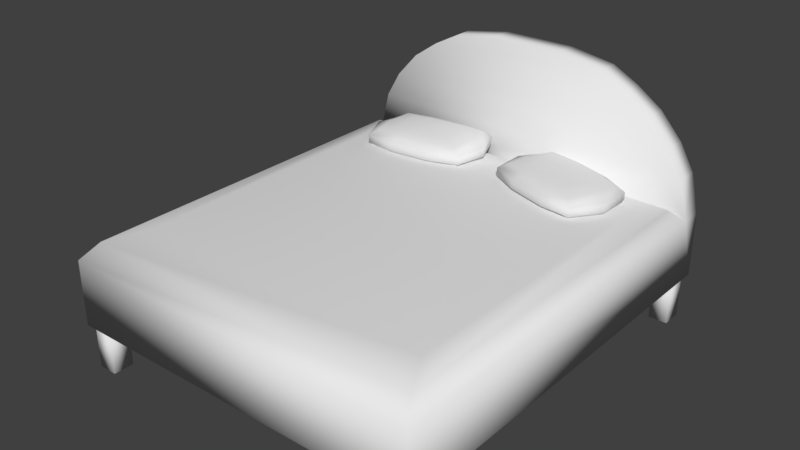 # Source: bed.blend  (saved by Blender 2.79.0; exported with 4.5.12 LTS)
import bpy
from mathutils import Matrix  # noqa: F401  (used for matrix-valued properties, if any)

bpy.ops.wm.read_factory_settings(use_empty=True)
scene = bpy.context.scene
scene.name = 'Scene'

# ---- collections
col_collection_1 = bpy.data.collections.new('Collection 1'); scene.collection.children.link(col_collection_1)

# ---- materials (node trees are filled in below, after node groups)
mat_material_001 = bpy.data.materials.new('Material.001')
mat_material_001.alpha_threshold = 0.0
mat_material_001.use_transparent_shadow = False
mat_material_001.roughness = 0.5

# ---- material node trees

# ---- world
world_world = bpy.data.worlds.new('World'); scene.world = world_world
world_world.color = (0.05088, 0.05088, 0.05088)
world_world.use_sun_shadow = False
world_world.sun_shadow_jitter_overblur = 0.0
world_world.cycles.sampling_method = 'MANUAL'

# ---- meshes
me_cube_003 = bpy.data.meshes.new('Cube.003')
me_cube_003.from_pydata([(-0.2425, -0.1504, -0.01778), (-0.2425, -0.1504, 0.01778), (-0.2425, 0.1504, -0.01778), (-0.2425, 0.1504, 0.01778), (0.2425, -0.1504, -0.01778), (0.2425, -0.1504, 0.01778), (0.2425, 0.1504, -0.01778), (0.2425, 0.1504, 0.01778), (-0.2038, -0.1264, 0.04307), (-0.2038, 0.1264, 0.04307), (0.2038, -0.1264, 0.04307), (0.2038, 0.1264, 0.04307), (-0.1289, -0.07995, 0.05478), (-0.1289, 0.07995, 0.05478), (0.1289, -0.07995, 0.05478), (0.1289, 0.07995, 0.05478), (-0.21, -0.1303, -0.04642), (-0.21, 0.1303, -0.04642), (0.21, -0.1303, -0.04642), (0.21, 0.1303, -0.04642), (-0.1129, -0.07003, -0.06483), (-0.1129, 0.07003, -0.06483), (0.1129, -0.07003, -0.06483), (0.1129, 0.07003, -0.06483), (-0.2881, 0.0, -0.02095), (-0.2881, 0.0, 0.02129), (0.2881, 0.0, -0.02095), (0.2881, 0.0, 0.02129), (-0.2192, 0.0, 0.04649), (0.2192, 0.0, 0.04649), (-0.1386, 0.0, 0.05909), (0.1386, 0.0, 0.05909), (-0.2258, 0.0, -0.04975), (0.2258, 0.0, -0.04975), (-0.1214, 0.0, -0.06955), (0.1214, 0.0, -0.06955), (0.09609, 0.1788, -0.02093), (-0.09609, 0.1788, -0.02093), (-0.09609, 0.1788, 0.02134), (0.09609, 0.1788, 0.02134), (-0.09609, -0.1788, -0.02093), (0.09609, -0.1788, -0.02093), (0.09609, -0.1788, 0.02134), (-0.09609, -0.1788, 0.02134), (-0.07311, 0.136, 0.04655), (0.07311, 0.136, 0.04655), (0.07311, -0.136, 0.04655), (-0.07311, -0.136, 0.04655), (-0.04624, 0.08605, 0.05916), (0.04624, 0.08605, 0.05916), (0.04624, -0.08605, 0.05916), (-0.04624, -0.08605, 0.05916), (0.07533, 0.1402, -0.04975), (-0.07533, 0.1402, -0.04975), (-0.07533, -0.1402, -0.04975), (0.07533, -0.1402, -0.04975), (0.0405, 0.07536, -0.06956), (-0.0405, 0.07536, -0.06956), (-0.0405, -0.07536, -0.06956), (0.0405, -0.07536, -0.06956), (0.04355, 0.0, -0.07465), (-0.04355, 0.0, -0.07465), (-0.04973, 0.0, 0.0638), (0.04973, 0.0, 0.0638)], [], [(24, 25, 3, 2), (36, 39, 7, 6), (26, 27, 5, 4), (40, 43, 1, 0), (36, 6, 19, 52), (25, 1, 8, 28), (46, 10, 14, 50), (42, 5, 10, 46), (38, 3, 9, 44), (27, 7, 11, 29), (62, 30, 12, 51), (44, 9, 13, 48), (29, 11, 15, 31), (28, 8, 12, 30), (32, 17, 21, 34), (24, 2, 17, 32), (26, 4, 18, 33), (40, 0, 16, 54), (60, 35, 22, 59), (54, 16, 20, 58), (52, 19, 23, 56), (33, 18, 22, 35), (19, 33, 35, 23), (56, 23, 35, 60), (6, 26, 33, 19), (0, 24, 32, 16), (16, 32, 34, 20), (9, 28, 30, 13), (10, 29, 31, 14), (48, 13, 30, 62), (5, 27, 29, 10), (3, 25, 28, 9), (6, 7, 27, 26), (0, 1, 25, 24), (15, 49, 63, 31), (49, 48, 62, 63), (21, 57, 61, 34), (57, 56, 60, 61), (17, 53, 57, 21), (53, 52, 56, 57), (18, 55, 59, 22), (55, 54, 58, 59), (34, 61, 58, 20), (61, 60, 59, 58), (4, 41, 55, 18), (41, 40, 54, 55), (11, 45, 49, 15), (45, 44, 48, 49), (31, 63, 50, 14), (63, 62, 51, 50), (7, 39, 45, 11), (39, 38, 44, 45), (1, 43, 47, 8), (43, 42, 46, 47), (8, 47, 51, 12), (47, 46, 50, 51), (2, 37, 53, 17), (37, 36, 52, 53), (4, 5, 42, 41), (41, 42, 43, 40), (2, 3, 38, 37), (37, 38, 39, 36)])
me_cube_003.polygons.foreach_set('use_smooth', [True] * 62)
_uv = me_cube_003.uv_layers.new(name='UVMap')
_uv.uv.foreach_set('vector', [0.947, 0.7966, 0.8942, 0.7966, 0.8986, 0.6275, 0.9431, 0.6275, 0.9471, 0.1894, 0.8942, 0.1894, 0.8986, 0.0, 0.9431, 0.0, 0.9999, 0.7966, 0.947, 0.7966, 0.9514, 0.6275, 0.996, 0.6275, 1.0, 0.1894, 0.9471, 0.1894, 0.9515, 0.0, 0.9961, 0.0, 0.0, 0.248, 0.03555, 0.05913, 0.06079, 0.09902, 0.04836, 0.2727, 0.6709, 0.0, 0.859, 0.05899, 0.8268, 0.109, 0.6686, 0.08914, 0.8385, 0.4673, 0.8268, 0.6364, 0.7677, 0.5395, 0.7749, 0.4326, 0.8942, 0.4971, 0.859, 0.6865, 0.8268, 0.6364, 0.8385, 0.4673, 0.4477, 0.2484, 0.4834, 0.05899, 0.5111, 0.109, 0.4988, 0.2781, 0.6709, 0.7455, 0.4834, 0.6865, 0.5111, 0.6364, 0.6686, 0.6563, 0.6671, 0.3084, 0.6675, 0.1934, 0.7677, 0.206, 0.7749, 0.3129, 0.4988, 0.2781, 0.5111, 0.109, 0.5681, 0.206, 0.5601, 0.3129, 0.6686, 0.6563, 0.5111, 0.6364, 0.5681, 0.5395, 0.6675, 0.5521, 0.6686, 0.08914, 0.8268, 0.109, 0.7677, 0.206, 0.6675, 0.1934, 0.2238, 0.6618, 0.06079, 0.6415, 0.1362, 0.5148, 0.2238, 0.5254, 0.2238, 0.7443, 0.03555, 0.6856, 0.06079, 0.6415, 0.2238, 0.6618, 0.2238, 0.0, 0.4121, 0.05913, 0.3869, 0.09902, 0.2238, 0.07829, 0.4477, 0.4963, 0.4121, 0.6856, 0.3869, 0.6415, 0.3993, 0.4673, 0.2238, 0.3119, 0.2238, 0.2117, 0.3115, 0.2231, 0.3182, 0.3163, 0.3993, 0.4673, 0.3869, 0.6415, 0.3115, 0.5148, 0.3182, 0.4209, 0.04836, 0.2727, 0.06079, 0.09902, 0.1362, 0.2231, 0.1295, 0.3163, 0.2238, 0.07829, 0.3869, 0.09902, 0.3115, 0.2231, 0.2238, 0.2117, 0.06079, 0.09902, 0.2238, 0.07829, 0.2238, 0.2117, 0.1362, 0.2231, 0.1295, 0.3163, 0.1362, 0.2231, 0.2238, 0.2117, 0.2238, 0.3119, 0.03555, 0.05913, 0.2238, 0.0, 0.2238, 0.07829, 0.06079, 0.09902, 0.4121, 0.6856, 0.2238, 0.7443, 0.2238, 0.6618, 0.3869, 0.6415, 0.3869, 0.6415, 0.2238, 0.6618, 0.2238, 0.5254, 0.3115, 0.5148, 0.5111, 0.109, 0.6686, 0.08914, 0.6675, 0.1934, 0.5681, 0.206, 0.8268, 0.6364, 0.6686, 0.6563, 0.6675, 0.5521, 0.7677, 0.5395, 0.5601, 0.3129, 0.5681, 0.206, 0.6675, 0.1934, 0.6671, 0.3084, 0.859, 0.6865, 0.6709, 0.7455, 0.6686, 0.6563, 0.8268, 0.6364, 0.4834, 0.05899, 0.6709, 0.0, 0.6686, 0.08914, 0.5111, 0.109, 0.996, 1.0, 0.9514, 1.0, 0.947, 0.7966, 0.9999, 0.7966, 0.9431, 1.0, 0.8986, 1.0, 0.8942, 0.7966, 0.947, 0.7966, 0.5681, 0.5395, 0.5601, 0.4326, 0.6671, 0.4371, 0.6675, 0.5521, 0.5601, 0.4326, 0.5601, 0.3129, 0.6671, 0.3084, 0.6671, 0.4371, 0.1362, 0.5148, 0.1295, 0.4209, 0.2238, 0.4245, 0.2238, 0.5254, 0.1295, 0.4209, 0.1295, 0.3163, 0.2238, 0.3119, 0.2238, 0.4245, 0.06079, 0.6415, 0.04836, 0.4673, 0.1295, 0.4209, 0.1362, 0.5148, 0.04836, 0.4673, 0.04836, 0.2727, 0.1295, 0.3163, 0.1295, 0.4209, 0.3869, 0.09902, 0.3993, 0.2727, 0.3182, 0.3163, 0.3115, 0.2231, 0.3993, 0.2727, 0.3993, 0.4673, 0.3182, 0.4209, 0.3182, 0.3163, 0.2238, 0.5254, 0.2238, 0.4245, 0.3182, 0.4209, 0.3115, 0.5148, 0.2238, 0.4245, 0.2238, 0.3119, 0.3182, 0.3163, 0.3182, 0.4209, 0.4121, 0.05913, 0.4477, 0.248, 0.3993, 0.2727, 0.3869, 0.09902, 0.4477, 0.248, 0.4477, 0.4963, 0.3993, 0.4673, 0.3993, 0.2727, 0.5111, 0.6364, 0.4988, 0.4673, 0.5601, 0.4326, 0.5681, 0.5395, 0.4988, 0.4673, 0.4988, 0.2781, 0.5601, 0.3129, 0.5601, 0.4326, 0.6675, 0.5521, 0.6671, 0.4371, 0.7749, 0.4326, 0.7677, 0.5395, 0.6671, 0.4371, 0.6671, 0.3084, 0.7749, 0.3129, 0.7749, 0.4326, 0.4834, 0.6865, 0.4477, 0.4971, 0.4988, 0.4673, 0.5111, 0.6364, 0.4477, 0.4971, 0.4477, 0.2484, 0.4988, 0.2781, 0.4988, 0.4673, 0.859, 0.05899, 0.8942, 0.2484, 0.8385, 0.2781, 0.8268, 0.109, 0.8942, 0.2484, 0.8942, 0.4971, 0.8385, 0.4673, 0.8385, 0.2781, 0.8268, 0.109, 0.8385, 0.2781, 0.7749, 0.3129, 0.7677, 0.206, 0.8385, 0.2781, 0.8385, 0.4673, 0.7749, 0.4326, 0.7749, 0.3129, 0.03555, 0.6856, 0.0, 0.4963, 0.04836, 0.4673, 0.06079, 0.6415, 0.0, 0.4963, 0.0, 0.248, 0.04836, 0.2727, 0.04836, 0.4673, 0.9961, 0.6275, 0.9515, 0.6275, 0.9471, 0.4381, 1.0, 0.4381, 1.0, 0.4381, 0.9471, 0.4381, 0.9471, 0.1894, 1.0, 0.1894, 0.9431, 0.6275, 0.8986, 0.6275, 0.8942, 0.4381, 0.9471, 0.4381, 0.9471, 0.4381, 0.8942, 0.4381, 0.8942, 0.1894, 0.9471, 0.1894])
me_cube_003.use_remesh_preserve_volume = False
me_cube_003.use_remesh_preserve_attributes = False
me_cube_003.use_mirror_vertex_groups = False
me_cube_003.update()
me_cube_002 = bpy.data.meshes.new('Cube.002')
me_cube_002.from_pydata([(-0.2425, -0.1504, -0.01778), (-0.2425, -0.1504, 0.01778), (-0.2425, 0.1504, -0.01778), (-0.2425, 0.1504, 0.01778), (0.2425, -0.1504, -0.01778), (0.2425, -0.1504, 0.01778), (0.2425, 0.1504, -0.01778), (0.2425, 0.1504, 0.01778), (-0.2038, -0.1264, 0.04307), (-0.2038, 0.1264, 0.04307), (0.2038, -0.1264, 0.04307), (0.2038, 0.1264, 0.04307), (-0.1289, -0.07995, 0.05478), (-0.1289, 0.07995, 0.05478), (0.1289, -0.07995, 0.05478), (0.1289, 0.07995, 0.05478), (-0.21, -0.1303, -0.04642), (-0.21, 0.1303, -0.04642), (0.21, -0.1303, -0.04642), (0.21, 0.1303, -0.04642), (-0.1129, -0.07003, -0.06483), (-0.1129, 0.07003, -0.06483), (0.1129, -0.07003, -0.06483), (0.1129, 0.07003, -0.06483), (-0.2881, 0.0, -0.02095), (-0.2881, 0.0, 0.02129), (0.2881, 0.0, -0.02095), (0.2881, 0.0, 0.02129), (-0.2192, 0.0, 0.04649), (0.2192, 0.0, 0.04649), (-0.1386, 0.0, 0.05909), (0.1386, 0.0, 0.05909), (-0.2258, 0.0, -0.04975), (0.2258, 0.0, -0.04975), (-0.1214, 0.0, -0.06955), (0.1214, 0.0, -0.06955), (0.09609, 0.1788, -0.02093), (-0.09609, 0.1788, -0.02093), (-0.09609, 0.1788, 0.02134), (0.09609, 0.1788, 0.02134), (-0.09609, -0.1788, -0.02093), (0.09609, -0.1788, -0.02093), (0.09609, -0.1788, 0.02134), (-0.09609, -0.1788, 0.02134), (-0.07311, 0.136, 0.04655), (0.07311, 0.136, 0.04655), (0.07311, -0.136, 0.04655), (-0.07311, -0.136, 0.04655), (-0.04624, 0.08605, 0.05916), (0.04624, 0.08605, 0.05916), (0.04624, -0.08605, 0.05916), (-0.04624, -0.08605, 0.05916), (0.07533, 0.1402, -0.04975), (-0.07533, 0.1402, -0.04975), (-0.07533, -0.1402, -0.04975), (0.07533, -0.1402, -0.04975), (0.0405, 0.07536, -0.06956), (-0.0405, 0.07536, -0.06956), (-0.0405, -0.07536, -0.06956), (0.0405, -0.07536, -0.06956), (0.04355, 0.0, -0.07465), (-0.04355, 0.0, -0.07465), (-0.04973, 0.0, 0.0638), (0.04973, 0.0, 0.0638)], [], [(24, 25, 3, 2), (36, 39, 7, 6), (26, 27, 5, 4), (40, 43, 1, 0), (36, 6, 19, 52), (25, 1, 8, 28), (46, 10, 14, 50), (42, 5, 10, 46), (38, 3, 9, 44), (27, 7, 11, 29), (62, 30, 12, 51), (44, 9, 13, 48), (29, 11, 15, 31), (28, 8, 12, 30), (32, 17, 21, 34), (24, 2, 17, 32), (26, 4, 18, 33), (40, 0, 16, 54), (60, 35, 22, 59), (54, 16, 20, 58), (52, 19, 23, 56), (33, 18, 22, 35), (19, 33, 35, 23), (56, 23, 35, 60), (6, 26, 33, 19), (0, 24, 32, 16), (16, 32, 34, 20), (9, 28, 30, 13), (10, 29, 31, 14), (48, 13, 30, 62), (5, 27, 29, 10), (3, 25, 28, 9), (6, 7, 27, 26), (0, 1, 25, 24), (15, 49, 63, 31), (49, 48, 62, 63), (21, 57, 61, 34), (57, 56, 60, 61), (17, 53, 57, 21), (53, 52, 56, 57), (18, 55, 59, 22), (55, 54, 58, 59), (34, 61, 58, 20), (61, 60, 59, 58), (4, 41, 55, 18), (41, 40, 54, 55), (11, 45, 49, 15), (45, 44, 48, 49), (31, 63, 50, 14), (63, 62, 51, 50), (7, 39, 45, 11), (39, 38, 44, 45), (1, 43, 47, 8), (43, 42, 46, 47), (8, 47, 51, 12), (47, 46, 50, 51), (2, 37, 53, 17), (37, 36, 52, 53), (4, 5, 42, 41), (41, 42, 43, 40), (2, 3, 38, 37), (37, 38, 39, 36)])
me_cube_002.polygons.foreach_set('use_smooth', [True] * 62)
_uv = me_cube_002.uv_layers.new(name='UVMap')
_uv.uv.foreach_set('vector', [0.947, 0.7966, 0.8942, 0.7966, 0.8986, 0.6275, 0.9431, 0.6275, 0.9471, 0.1894, 0.8942, 0.1894, 0.8986, 0.0, 0.9431, 0.0, 0.9999, 0.7966, 0.947, 0.7966, 0.9514, 0.6275, 0.996, 0.6275, 1.0, 0.1894, 0.9471, 0.1894, 0.9515, 0.0, 0.9961, 0.0, 0.0, 0.248, 0.03555, 0.05913, 0.06079, 0.09902, 0.04836, 0.2727, 0.6709, 0.0, 0.859, 0.05899, 0.8268, 0.109, 0.6686, 0.08914, 0.8385, 0.4673, 0.8268, 0.6364, 0.7677, 0.5395, 0.7749, 0.4326, 0.8942, 0.4971, 0.859, 0.6865, 0.8268, 0.6364, 0.8385, 0.4673, 0.4477, 0.2484, 0.4834, 0.05899, 0.5111, 0.109, 0.4988, 0.2781, 0.6709, 0.7455, 0.4834, 0.6865, 0.5111, 0.6364, 0.6686, 0.6563, 0.6671, 0.3084, 0.6675, 0.1934, 0.7677, 0.206, 0.7749, 0.3129, 0.4988, 0.2781, 0.5111, 0.109, 0.5681, 0.206, 0.5601, 0.3129, 0.6686, 0.6563, 0.5111, 0.6364, 0.5681, 0.5395, 0.6675, 0.5521, 0.6686, 0.08914, 0.8268, 0.109, 0.7677, 0.206, 0.6675, 0.1934, 0.2238, 0.6618, 0.06079, 0.6415, 0.1362, 0.5148, 0.2238, 0.5254, 0.2238, 0.7443, 0.03555, 0.6856, 0.06079, 0.6415, 0.2238, 0.6618, 0.2238, 0.0, 0.4121, 0.05913, 0.3869, 0.09902, 0.2238, 0.07829, 0.4477, 0.4963, 0.4121, 0.6856, 0.3869, 0.6415, 0.3993, 0.4673, 0.2238, 0.3119, 0.2238, 0.2117, 0.3115, 0.2231, 0.3182, 0.3163, 0.3993, 0.4673, 0.3869, 0.6415, 0.3115, 0.5148, 0.3182, 0.4209, 0.04836, 0.2727, 0.06079, 0.09902, 0.1362, 0.2231, 0.1295, 0.3163, 0.2238, 0.07829, 0.3869, 0.09902, 0.3115, 0.2231, 0.2238, 0.2117, 0.06079, 0.09902, 0.2238, 0.07829, 0.2238, 0.2117, 0.1362, 0.2231, 0.1295, 0.3163, 0.1362, 0.2231, 0.2238, 0.2117, 0.2238, 0.3119, 0.03555, 0.05913, 0.2238, 0.0, 0.2238, 0.07829, 0.06079, 0.09902, 0.4121, 0.6856, 0.2238, 0.7443, 0.2238, 0.6618, 0.3869, 0.6415, 0.3869, 0.6415, 0.2238, 0.6618, 0.2238, 0.5254, 0.3115, 0.5148, 0.5111, 0.109, 0.6686, 0.08914, 0.6675, 0.1934, 0.5681, 0.206, 0.8268, 0.6364, 0.6686, 0.6563, 0.6675, 0.5521, 0.7677, 0.5395, 0.5601, 0.3129, 0.5681, 0.206, 0.6675, 0.1934, 0.6671, 0.3084, 0.859, 0.6865, 0.6709, 0.7455, 0.6686, 0.6563, 0.8268, 0.6364, 0.4834, 0.05899, 0.6709, 0.0, 0.6686, 0.08914, 0.5111, 0.109, 0.996, 1.0, 0.9514, 1.0, 0.947, 0.7966, 0.9999, 0.7966, 0.9431, 1.0, 0.8986, 1.0, 0.8942, 0.7966, 0.947, 0.7966, 0.5681, 0.5395, 0.5601, 0.4326, 0.6671, 0.4371, 0.6675, 0.5521, 0.5601, 0.4326, 0.5601, 0.3129, 0.6671, 0.3084, 0.6671, 0.4371, 0.1362, 0.5148, 0.1295, 0.4209, 0.2238, 0.4245, 0.2238, 0.5254, 0.1295, 0.4209, 0.1295, 0.3163, 0.2238, 0.3119, 0.2238, 0.4245, 0.06079, 0.6415, 0.04836, 0.4673, 0.1295, 0.4209, 0.1362, 0.5148, 0.04836, 0.4673, 0.04836, 0.2727, 0.1295, 0.3163, 0.1295, 0.4209, 0.3869, 0.09902, 0.3993, 0.2727, 0.3182, 0.3163, 0.3115, 0.2231, 0.3993, 0.2727, 0.3993, 0.4673, 0.3182, 0.4209, 0.3182, 0.3163, 0.2238, 0.5254, 0.2238, 0.4245, 0.3182, 0.4209, 0.3115, 0.5148, 0.2238, 0.4245, 0.2238, 0.3119, 0.3182, 0.3163, 0.3182, 0.4209, 0.4121, 0.05913, 0.4477, 0.248, 0.3993, 0.2727, 0.3869, 0.09902, 0.4477, 0.248, 0.4477, 0.4963, 0.3993, 0.4673, 0.3993, 0.2727, 0.5111, 0.6364, 0.4988, 0.4673, 0.5601, 0.4326, 0.5681, 0.5395, 0.4988, 0.4673, 0.4988, 0.2781, 0.5601, 0.3129, 0.5601, 0.4326, 0.6675, 0.5521, 0.6671, 0.4371, 0.7749, 0.4326, 0.7677, 0.5395, 0.6671, 0.4371, 0.6671, 0.3084, 0.7749, 0.3129, 0.7749, 0.4326, 0.4834, 0.6865, 0.4477, 0.4971, 0.4988, 0.4673, 0.5111, 0.6364, 0.4477, 0.4971, 0.4477, 0.2484, 0.4988, 0.2781, 0.4988, 0.4673, 0.859, 0.05899, 0.8942, 0.2484, 0.8385, 0.2781, 0.8268, 0.109, 0.8942, 0.2484, 0.8942, 0.4971, 0.8385, 0.4673, 0.8385, 0.2781, 0.8268, 0.109, 0.8385, 0.2781, 0.7749, 0.3129, 0.7677, 0.206, 0.8385, 0.2781, 0.8385, 0.4673, 0.7749, 0.4326, 0.7749, 0.3129, 0.03555, 0.6856, 0.0, 0.4963, 0.04836, 0.4673, 0.06079, 0.6415, 0.0, 0.4963, 0.0, 0.248, 0.04836, 0.2727, 0.04836, 0.4673, 0.9961, 0.6275, 0.9515, 0.6275, 0.9471, 0.4381, 1.0, 0.4381, 1.0, 0.4381, 0.9471, 0.4381, 0.9471, 0.1894, 1.0, 0.1894, 0.9431, 0.6275, 0.8986, 0.6275, 0.8942, 0.4381, 0.9471, 0.4381, 0.9471, 0.4381, 0.8942, 0.4381, 0.8942, 0.1894, 0.9471, 0.1894])
me_cube_002.use_remesh_preserve_volume = False
me_cube_002.use_remesh_preserve_attributes = False
me_cube_002.use_mirror_vertex_groups = False
me_cube_002.update()
me_cube_001 = bpy.data.meshes.new('Cube.001')
me_cube_001.from_pydata([(-0.84, -0.97, 0.2), (-0.84, -0.97, 0.5), (-0.84, 0.97, 0.2), (-0.84, 0.97, 0.5), (0.84, -0.97, 0.2), (0.84, -0.97, 0.5), (0.84, 0.97, 0.2), (0.84, 0.97, 0.5), (-0.8163, -0.9501, 1.49e-08), (-0.8163, -0.9501, 0.2), (-0.8163, -0.8561, 1.49e-08), (-0.8163, -0.8561, 0.2), (-0.7283, -0.9501, 1.49e-08), (-0.7283, -0.9501, 0.2), (-0.7283, -0.8561, 1.49e-08), (-0.7283, -0.8561, 0.2), (0.7334, -0.9535, 1.49e-08), (0.7334, -0.9535, 0.2), (0.7334, -0.8595, 1.49e-08), (0.7334, -0.8595, 0.2), (0.8214, -0.9535, 1.49e-08), (0.8214, -0.9535, 0.2), (0.8214, -0.8595, 1.49e-08), (0.8214, -0.8595, 0.2), (-0.8163, 0.8499, 1.49e-08), (-0.8163, 0.8499, 0.2), (-0.8163, 0.9439, 1.49e-08), (-0.8163, 0.9439, 0.2), (-0.7283, 0.8499, 1.49e-08), (-0.7283, 0.8499, 0.2), (-0.7283, 0.9439, 1.49e-08), (-0.7283, 0.9439, 0.2), (0.7334, 0.8465, 1.49e-08), (0.7334, 0.8465, 0.2), (0.7334, 0.9405, 1.49e-08), (0.7334, 0.9405, 0.2), (0.8214, 0.8465, 1.49e-08), (0.8214, 0.8465, 0.2), (0.8214, 0.9405, 1.49e-08), (0.8214, 0.9405, 0.2), (-0.84, 0.8683, 0.5), (0.84, 0.8683, 0.5), (-0.7293, 0.97, 0.8), (0.7293, 0.97, 0.8), (-0.7293, 0.8683, 0.8), (0.7293, 0.8683, 0.8), (-0.504, 0.97, 1.0), (0.504, 0.97, 1.0), (-0.504, 0.8683, 1.0), (0.504, 0.8683, 1.0), (-0.168, 0.97, 1.1), (0.168, 0.97, 1.1), (-0.168, 0.8683, 1.1), (0.168, 0.8683, 1.1), (-0.7877, -0.8916, 0.5682), (0.7877, -0.8916, 0.5682), (-0.7877, 0.7899, 0.5682), (0.7877, 0.7899, 0.5682), (-0.6963, -0.7262, 0.5855), (0.6963, -0.7262, 0.5855), (-0.6963, 0.6245, 0.5855), (0.6963, 0.6245, 0.5855), (0.7984, 0.97, 0.6788), (0.7984, 0.8683, 0.6788), (-0.7984, 0.8683, 0.6788), (-0.7984, 0.97, 0.6788), (0.6246, 0.8683, 0.9161), (-0.6246, 0.8683, 0.9161), (-0.6246, 0.97, 0.9161), (0.6246, 0.97, 0.9161), (0.3819, 0.97, 1.065), (0.3819, 0.8683, 1.065), (-0.3819, 0.8683, 1.065), (-0.3819, 0.97, 1.065)], [], [(0, 1, 40, 2), (2, 3, 7, 6), (6, 41, 5, 4), (4, 5, 1, 0), (2, 6, 4, 0), (63, 62, 43, 45), (8, 9, 11, 10), (10, 11, 15, 14), (14, 15, 13, 12), (12, 13, 9, 8), (10, 14, 12, 8), (15, 11, 9, 13), (16, 17, 19, 18), (18, 19, 23, 22), (22, 23, 21, 20), (20, 21, 17, 16), (18, 22, 20, 16), (23, 19, 17, 21), (24, 25, 27, 26), (26, 27, 31, 30), (30, 31, 29, 28), (28, 29, 25, 24), (26, 30, 28, 24), (31, 27, 25, 29), (32, 33, 35, 34), (34, 35, 39, 38), (38, 39, 37, 36), (36, 37, 33, 32), (34, 38, 36, 32), (39, 35, 33, 37), (67, 66, 49, 48), (41, 6, 7), (2, 40, 3), (1, 5, 55, 54), (65, 64, 44, 42), (64, 63, 45, 44), (62, 65, 42, 43), (71, 70, 51, 53), (69, 68, 46, 47), (66, 69, 47, 49), (68, 67, 48, 46), (51, 50, 52, 53), (73, 72, 52, 50), (72, 71, 53, 52), (70, 73, 50, 51), (57, 56, 60, 61), (41, 40, 56, 57), (40, 1, 54, 56), (5, 41, 57, 55), (61, 60, 58, 59), (54, 55, 59, 58), (56, 54, 58, 60), (55, 57, 61, 59), (7, 3, 65, 62), (40, 41, 63, 64), (3, 40, 64, 65), (41, 7, 62, 63), (42, 44, 67, 68), (45, 43, 69, 66), (43, 42, 68, 69), (44, 45, 66, 67), (47, 46, 73, 70), (48, 49, 71, 72), (46, 48, 72, 73), (49, 47, 70, 71)])
me_cube_001.polygons.foreach_set('use_smooth', [True] * 65)
_uv = me_cube_001.uv_layers.new(name='UVMap')
_uv.uv.foreach_set('vector', [0.7141, 0.4738, 0.7968, 0.4738, 0.7968, 0.9476, 0.7141, 0.9738, 0.465, 0.4738, 0.5481, 0.4738, 0.5481, 0.9068, 0.465, 0.9068, 0.2028, 1.0, 0.1201, 0.9738, 0.1201, 0.5, 0.2028, 0.5, 1.0, 0.9068, 0.917, 0.9068, 0.917, 0.4738, 1.0, 0.4738, 0.0, 1.229e-07, 0.465, 0.0, 0.465, 0.5, 1.32e-07, 0.5, 0.06982, 0.9738, 0.06982, 1.0, 0.03465, 1.0, 0.03465, 0.9738, 0.3971, 0.5513, 0.3971, 0.5, 0.4231, 0.5, 0.4231, 0.5513, 0.93, 0.05155, 0.93, 0.0, 0.9544, 0.0, 0.9544, 0.05155, 0.4231, 0.5513, 0.4231, 0.6027, 0.3971, 0.6027, 0.3971, 0.5513, 0.4458, 0.8084, 0.4458, 0.86, 0.4214, 0.86, 0.4214, 0.8084, 0.93, 0.1242, 0.9544, 0.1242, 0.9544, 0.1485, 0.93, 0.1485, 0.9544, 0.1969, 0.93, 0.1969, 0.93, 0.1727, 0.9544, 0.1727, 0.4231, 0.7053, 0.4231, 0.654, 0.4491, 0.654, 0.4491, 0.7053, 0.3971, 0.7569, 0.3971, 0.7053, 0.4214, 0.7053, 0.4214, 0.7569, 0.4231, 0.654, 0.4231, 0.7053, 0.3971, 0.7053, 0.3971, 0.654, 0.4214, 0.8084, 0.4214, 0.86, 0.3971, 0.86, 0.3971, 0.8084, 0.93, 0.1, 0.9544, 0.1, 0.9544, 0.1242, 0.93, 0.1242, 0.4214, 0.8842, 0.3971, 0.8842, 0.3971, 0.86, 0.4214, 0.86, 0.3971, 0.654, 0.3971, 0.6027, 0.4231, 0.6027, 0.4231, 0.654, 0.4214, 0.8084, 0.4214, 0.7569, 0.4458, 0.7569, 0.4458, 0.8084, 0.4491, 0.5, 0.4491, 0.5513, 0.4231, 0.5513, 0.4231, 0.5, 0.4214, 0.7569, 0.4214, 0.8084, 0.3971, 0.8084, 0.3971, 0.7569, 0.93, 0.07577, 0.9544, 0.07577, 0.9544, 0.1, 0.93, 0.1, 0.4458, 0.8842, 0.4214, 0.8842, 0.4214, 0.86, 0.4458, 0.86, 0.4231, 0.6027, 0.4231, 0.5513, 0.4491, 0.5513, 0.4491, 0.6027, 0.4214, 0.7569, 0.4214, 0.7053, 0.4458, 0.7053, 0.4458, 0.7569, 0.4491, 0.6027, 0.4491, 0.654, 0.4231, 0.654, 0.4231, 0.6027, 0.3933, 0.822, 0.3933, 0.8735, 0.3689, 0.8735, 0.3689, 0.822, 0.93, 0.05155, 0.9544, 0.05155, 0.9544, 0.07577, 0.93, 0.07577, 0.9544, 0.1727, 0.93, 0.1727, 0.93, 0.1485, 0.9544, 0.1485, 0.2537, 0.5555, 0.2537, 0.8775, 0.2305, 0.8464, 0.2305, 0.5866, 0.1201, 0.9738, 0.2028, 1.0, 0.1201, 1.0, 0.7141, 0.9738, 0.7968, 0.9476, 0.7968, 0.9738, 0.465, 0.0, 0.93, 0.0, 0.9155, 0.02021, 0.4795, 0.02021, 0.8471, 0.9738, 0.8471, 0.9476, 0.8823, 0.9476, 0.8823, 0.9738, 0.3194, 0.5107, 0.3194, 0.9223, 0.2859, 0.9045, 0.2859, 0.5285, 0.5975, 0.896, 0.5975, 0.4845, 0.6311, 0.5023, 0.6311, 0.8782, 0.3689, 0.5626, 0.3971, 0.5626, 0.3971, 0.6177, 0.3689, 0.6177, 0.6632, 0.8513, 0.6632, 0.5293, 0.6864, 0.5604, 0.6864, 0.8202, 0.3689, 0.5, 0.3971, 0.5, 0.3971, 0.5311, 0.3689, 0.5311, 0.3971, 0.822, 0.3689, 0.822, 0.3689, 0.7909, 0.3971, 0.7909, 0.3971, 0.6177, 0.3971, 0.7043, 0.3689, 0.7043, 0.3689, 0.6177, 0.3971, 0.7594, 0.3689, 0.7594, 0.3689, 0.7043, 0.3971, 0.7043, 0.2124, 0.6181, 0.2124, 0.8149, 0.2028, 0.7598, 0.2028, 0.6732, 0.7046, 0.7887, 0.7046, 0.5919, 0.7141, 0.647, 0.7141, 0.7336, 0.9155, 0.4536, 0.4795, 0.4536, 0.5048, 0.4109, 0.8903, 0.4109, 0.93, 0.4738, 0.465, 0.4738, 0.4795, 0.4536, 0.9155, 0.4536, 0.7968, 0.9476, 0.7968, 0.4738, 0.8169, 0.494, 0.8169, 0.9274, 0.1201, 0.5, 0.1201, 0.9738, 0.1, 0.9536, 0.1, 0.5202, 0.8903, 0.4109, 0.5048, 0.4109, 0.5048, 0.06284, 0.8903, 0.06284, 0.4795, 0.02021, 0.9155, 0.02021, 0.8903, 0.06284, 0.5048, 0.06284, 0.4795, 0.4536, 0.4795, 0.02021, 0.5048, 0.06284, 0.5048, 0.4109, 0.9155, 0.02021, 0.9155, 0.4536, 0.8903, 0.4109, 0.8903, 0.06284, 0.5481, 0.9068, 0.5481, 0.4738, 0.5975, 0.4845, 0.5975, 0.896, 0.3689, 0.5, 0.3689, 0.933, 0.3194, 0.9223, 0.3194, 0.5107, 0.7968, 0.9738, 0.7968, 0.9476, 0.8471, 0.9476, 0.8471, 0.9738, 0.1201, 0.9738, 0.1201, 1.0, 0.06982, 1.0, 0.06982, 0.9738, 0.8823, 0.9738, 0.8823, 0.9476, 0.917, 0.9476, 0.917, 0.9738, 0.03465, 0.9738, 0.03465, 1.0, 0.0, 1.0, 0.0, 0.9738, 0.6311, 0.8782, 0.6311, 0.5023, 0.6632, 0.5293, 0.6632, 0.8513, 0.2859, 0.5285, 0.2859, 0.9045, 0.2537, 0.8775, 0.2537, 0.5555, 0.6864, 0.8202, 0.6864, 0.5604, 0.7046, 0.5919, 0.7046, 0.7887, 0.2305, 0.5866, 0.2305, 0.8464, 0.2124, 0.8149, 0.2124, 0.6181, 0.3971, 0.7909, 0.3689, 0.7909, 0.3689, 0.7594, 0.3971, 0.7594, 0.3689, 0.5311, 0.3971, 0.5311, 0.3971, 0.5626, 0.3689, 0.5626])
me_cube_001.materials.append(mat_material_001)
me_cube_001.use_remesh_preserve_volume = False
me_cube_001.use_remesh_preserve_attributes = False
me_cube_001.use_mirror_vertex_groups = False
me_cube_001.update()

# ---- objects
ob_cube_002 = bpy.data.objects.new('Cube.002', me_cube_003)
ob_cube_001 = bpy.data.objects.new('Cube.001', me_cube_002)
ob_cube = bpy.data.objects.new('Cube', me_cube_001)

# ---- transforms, parenting, visibility, modifiers, constraints
ob_cube_002.location = (0.3548, 0.6343, 0.6159)
ob_cube_002.rotation_euler = (0.0, -0.0, -0.3174)
ob_cube_002.lineart.crease_threshold = 0.0
ob_cube_001.location = (-0.3749, 0.6677, 0.6159)
ob_cube_001.rotation_euler = (0.0, -0.0, 0.1066)
ob_cube_001.lineart.crease_threshold = 0.0
ob_cube.location = (0.0, 0.0, 0.0)
ob_cube.lineart.crease_threshold = 0.0

# ---- collection membership
col_collection_1.objects.link(ob_cube_002)
col_collection_1.objects.link(ob_cube_001)
col_collection_1.objects.link(ob_cube)

# ---- scene / render settings (as saved in the file)
scene.frame_start = 1; scene.frame_end = 250; scene.frame_set(1)
scene.render.engine = 'BLENDER_EEVEE_NEXT'
scene.render.resolution_percentage = 50
scene.render.dither_intensity = 0.0
scene.cycles.use_denoising = False
scene.cycles.samples = 128
scene.cycles.sampling_pattern = 'TABULATED_SOBOL'
scene.cycles.use_adaptive_sampling = False
scene.cycles.use_light_tree = False
scene.cycles.blur_glossy = 0.0
scene.cycles.sample_clamp_indirect = 0.0
scene.view_settings.view_transform = 'Standard'
bpy.context.view_layer.update()

# ---- added for rendering (the .blend has no active camera and no usable light): camera, sun
cam_auto = bpy.data.cameras.new('AutoCamera')
cam_auto.lens = 50.0
cam_auto.sensor_width = 36.0
cam_auto.clip_end = 1000.0
ob_auto_camera = bpy.data.objects.new('AutoCamera', cam_auto)
scene.collection.objects.link(ob_auto_camera)
ob_auto_camera.location = (2.58335, -3.10002, 2.61668)
ob_auto_camera.rotation_euler = (1.09748, -7.21219e-08, 0.694738)
scene.camera = ob_auto_camera
light_auto_sun = bpy.data.lights.new('AutoSun', 'SUN')
light_auto_sun.energy = 3.0
light_auto_sun.angle = 0.0523599
ob_auto_sun = bpy.data.objects.new('AutoSun', light_auto_sun)
scene.collection.objects.link(ob_auto_sun)
ob_auto_sun.rotation_euler = (0.872665, 0.174533, 0.523599)
bpy.context.view_layer.update()
